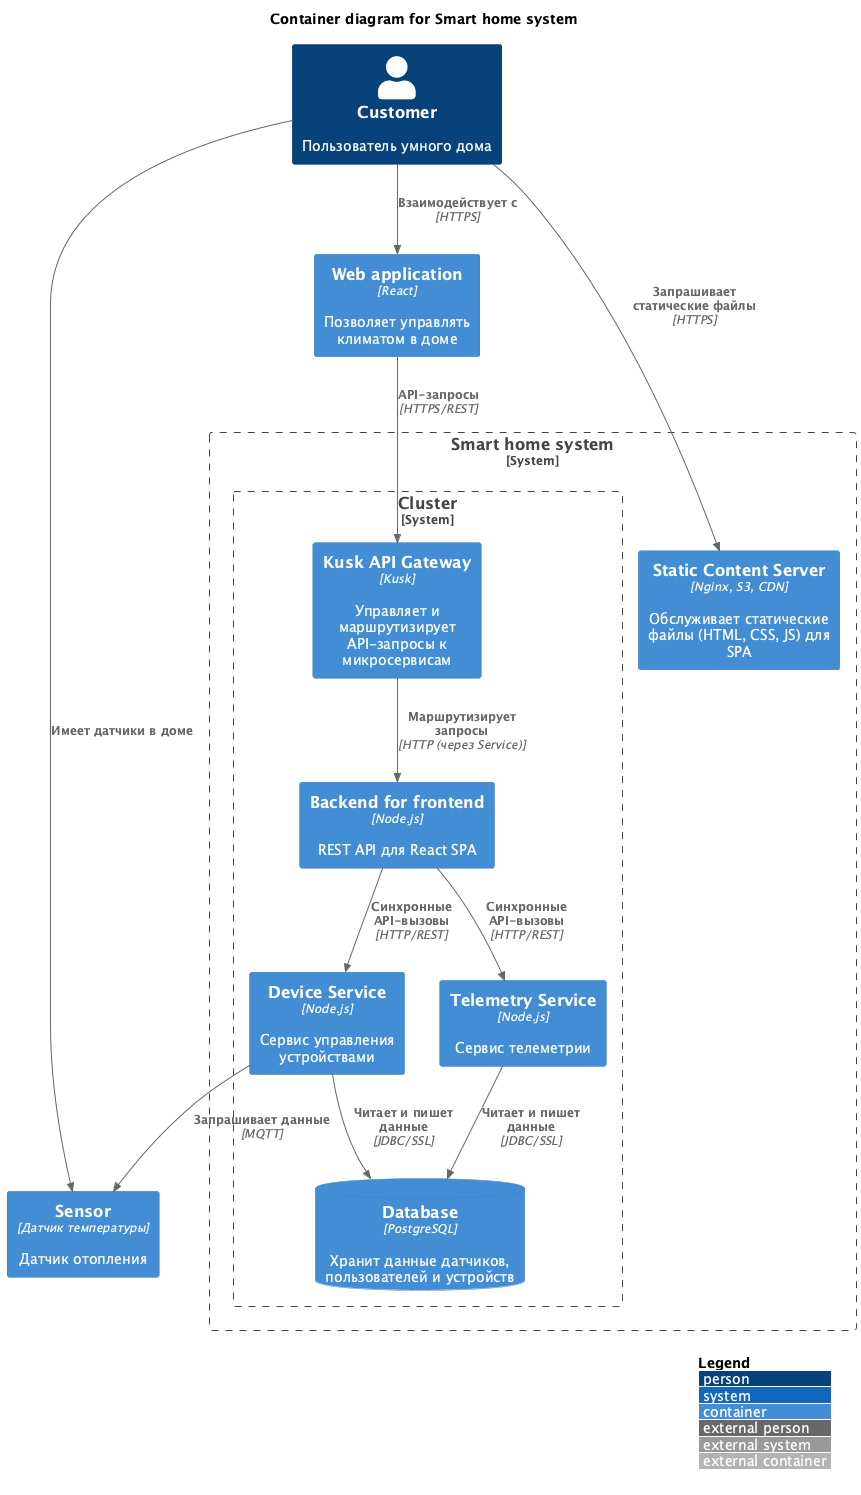

The diagram above was rendered by PlantUML. Its source (embedded in the PNG):
@startuml

!include https://raw.githubusercontent.com/plantuml-stdlib/C4-PlantUML/master/C4_Container.puml

LAYOUT_WITH_LEGEND()

title Container diagram for Smart home system

Person(customer, "Customer", "Пользователь умного дома")
  
Container(sensor, "Sensor", "Датчик температуры", "Датчик отопления")
Container(webApp, "Web application", "React", "Позволяет управлять климатом в доме")

System_Boundary(c1, "Smart home system") {
  
  Container(staticServer, "Static Content Server", "Nginx, S3, CDN", "Обслуживает статические файлы (HTML, CSS, JS) для SPA")

  System_Boundary(c2, "Cluster") {
    
    Container(bff, "Backend for frontend", "Node.js", "REST API для React SPA")
    Container(telemetry, "Telemetry Service", "Node.js", "Сервис телеметрии")
    Container(device, "Device Service", "Node.js", "Сервис управления устройствами")

    Container(kuskGateway, "Kusk API Gateway", "Kusk", "Управляет и маршрутизирует API-запросы к микросервисам")
    
    ContainerDb(db, "Database", "PostgreSQL", "Хранит данные датчиков, пользователей и устройств")
  }
}

Rel(customer, staticServer, "Запрашивает статические файлы", "HTTPS")
Rel(customer, webApp, "Взаимодействует с", "HTTPS")
Rel(customer, sensor, "Имеет датчики в доме")

Rel(webApp, kuskGateway, "API-запросы", "HTTPS/REST")

Rel(kuskGateway, bff, "Маршрутизирует запросы", "HTTP (через Service)")

Rel(bff, telemetry, "Синхронные API-вызовы", "HTTP/REST")
Rel(bff, device, "Синхронные API-вызовы", "HTTP/REST")

Rel(telemetry, db, "Читает и пишет данные", "JDBC/SSL")
Rel(device, db, "Читает и пишет данные", "JDBC/SSL")

Rel(device, sensor, "Запрашивает данные", "MQTT")

@enduml